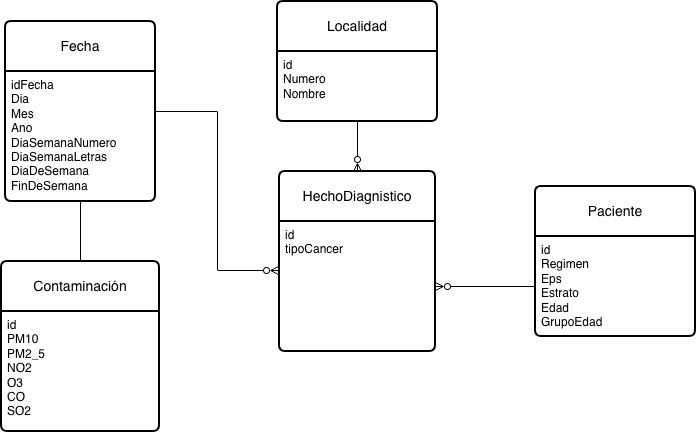

The diagram above was exported from draw.io. Its source (the exported page's mxGraphModel, read from the mxfile embedded in the PNG):
<mxGraphModel dx="946" dy="610" grid="1" gridSize="10" guides="1" tooltips="1" connect="1" arrows="1" fold="1" page="1" pageScale="1" pageWidth="827" pageHeight="1169" math="0" shadow="0">
  <root>
    <mxCell id="0" />
    <mxCell id="1" parent="0" />
    <mxCell id="7rx4iXnEKMj1N7Uck0YD-5" value="Fecha" style="swimlane;childLayout=stackLayout;horizontal=1;startSize=50;horizontalStack=0;rounded=1;fontSize=14;fontStyle=0;strokeWidth=2;resizeParent=0;resizeLast=1;shadow=0;dashed=0;align=center;arcSize=4;whiteSpace=wrap;html=1;" parent="1" vertex="1">
      <mxGeometry x="60" y="110" width="150" height="180" as="geometry" />
    </mxCell>
    <mxCell id="7rx4iXnEKMj1N7Uck0YD-6" value="idFecha&lt;div&gt;Dia&lt;/div&gt;&lt;div&gt;Mes&lt;/div&gt;&lt;div&gt;Ano&lt;/div&gt;&lt;div&gt;DiaSemanaNumero&lt;/div&gt;&lt;div&gt;DiaSemanaLetras&lt;/div&gt;&lt;div&gt;DiaDeSemana&lt;/div&gt;&lt;div&gt;FinDeSemana&lt;/div&gt;" style="align=left;strokeColor=none;fillColor=none;spacingLeft=4;spacingRight=4;fontSize=12;verticalAlign=top;resizable=0;rotatable=0;part=1;html=1;whiteSpace=wrap;" parent="7rx4iXnEKMj1N7Uck0YD-5" vertex="1">
      <mxGeometry y="50" width="150" height="130" as="geometry" />
    </mxCell>
    <mxCell id="7rx4iXnEKMj1N7Uck0YD-7" value="Localidad" style="swimlane;childLayout=stackLayout;horizontal=1;startSize=50;horizontalStack=0;rounded=1;fontSize=14;fontStyle=0;strokeWidth=2;resizeParent=0;resizeLast=1;shadow=0;dashed=0;align=center;arcSize=4;whiteSpace=wrap;html=1;" parent="1" vertex="1">
      <mxGeometry x="332" y="90" width="160" height="120" as="geometry" />
    </mxCell>
    <mxCell id="7rx4iXnEKMj1N7Uck0YD-8" value="id&lt;div&gt;Numero&lt;/div&gt;&lt;div&gt;Nombre&lt;/div&gt;" style="align=left;strokeColor=none;fillColor=none;spacingLeft=4;spacingRight=4;fontSize=12;verticalAlign=top;resizable=0;rotatable=0;part=1;html=1;whiteSpace=wrap;" parent="7rx4iXnEKMj1N7Uck0YD-7" vertex="1">
      <mxGeometry y="50" width="160" height="70" as="geometry" />
    </mxCell>
    <mxCell id="1EWV180HGnF6nzWEUIXb-5" value="HechoDiagnistico" style="swimlane;childLayout=stackLayout;horizontal=1;startSize=50;horizontalStack=0;rounded=1;fontSize=14;fontStyle=0;strokeWidth=2;resizeParent=0;resizeLast=1;shadow=0;dashed=0;align=center;arcSize=4;whiteSpace=wrap;html=1;" parent="1" vertex="1">
      <mxGeometry x="334" y="260" width="156" height="180" as="geometry" />
    </mxCell>
    <mxCell id="1EWV180HGnF6nzWEUIXb-6" value="id&lt;div&gt;tipoCancer&lt;/div&gt;&lt;div&gt;&lt;br&gt;&lt;/div&gt;" style="align=left;strokeColor=none;fillColor=none;spacingLeft=4;spacingRight=4;fontSize=12;verticalAlign=top;resizable=0;rotatable=0;part=1;html=1;whiteSpace=wrap;" parent="1EWV180HGnF6nzWEUIXb-5" vertex="1">
      <mxGeometry y="50" width="156" height="130" as="geometry" />
    </mxCell>
    <mxCell id="1EWV180HGnF6nzWEUIXb-9" value="Paciente" style="swimlane;childLayout=stackLayout;horizontal=1;startSize=50;horizontalStack=0;rounded=1;fontSize=14;fontStyle=0;strokeWidth=2;resizeParent=0;resizeLast=1;shadow=0;dashed=0;align=center;arcSize=4;whiteSpace=wrap;html=1;" parent="1" vertex="1">
      <mxGeometry x="590" y="275" width="160" height="150" as="geometry" />
    </mxCell>
    <mxCell id="1EWV180HGnF6nzWEUIXb-10" value="id&lt;div&gt;Regimen&lt;/div&gt;&lt;div&gt;Eps&lt;/div&gt;&lt;div&gt;Estrato&lt;/div&gt;&lt;div&gt;Edad&lt;/div&gt;&lt;div&gt;GrupoEdad&lt;/div&gt;" style="align=left;strokeColor=none;fillColor=none;spacingLeft=4;spacingRight=4;fontSize=12;verticalAlign=top;resizable=0;rotatable=0;part=1;html=1;whiteSpace=wrap;" parent="1EWV180HGnF6nzWEUIXb-9" vertex="1">
      <mxGeometry y="50" width="160" height="100" as="geometry" />
    </mxCell>
    <mxCell id="7EWr49AOQ7NMDPwTU3Av-2" style="edgeStyle=orthogonalEdgeStyle;rounded=0;orthogonalLoop=1;jettySize=auto;html=1;entryX=0.5;entryY=1;entryDx=0;entryDy=0;endArrow=none;endFill=0;" edge="1" parent="1" source="1EWV180HGnF6nzWEUIXb-13" target="7rx4iXnEKMj1N7Uck0YD-6">
      <mxGeometry relative="1" as="geometry" />
    </mxCell>
    <mxCell id="1EWV180HGnF6nzWEUIXb-13" value="Contaminación" style="swimlane;childLayout=stackLayout;horizontal=1;startSize=50;horizontalStack=0;rounded=1;fontSize=14;fontStyle=0;strokeWidth=2;resizeParent=0;resizeLast=1;shadow=0;dashed=0;align=center;arcSize=4;whiteSpace=wrap;html=1;" parent="1" vertex="1">
      <mxGeometry x="56" y="350" width="158" height="170" as="geometry" />
    </mxCell>
    <mxCell id="1EWV180HGnF6nzWEUIXb-14" value="id&lt;div&gt;&lt;div&gt;PM10&lt;/div&gt;&lt;div&gt;PM2_5&lt;/div&gt;&lt;div&gt;NO2&lt;/div&gt;&lt;div&gt;O3&lt;/div&gt;&lt;div&gt;CO&lt;/div&gt;&lt;div&gt;SO2&lt;/div&gt;&lt;/div&gt;" style="align=left;strokeColor=none;fillColor=none;spacingLeft=4;spacingRight=4;fontSize=12;verticalAlign=top;resizable=0;rotatable=0;part=1;html=1;whiteSpace=wrap;" parent="1EWV180HGnF6nzWEUIXb-13" vertex="1">
      <mxGeometry y="50" width="158" height="120" as="geometry" />
    </mxCell>
    <mxCell id="7EWr49AOQ7NMDPwTU3Av-1" style="edgeStyle=orthogonalEdgeStyle;rounded=0;orthogonalLoop=1;jettySize=auto;html=1;entryX=-0.006;entryY=0.377;entryDx=0;entryDy=0;entryPerimeter=0;endArrow=ERzeroToMany;endFill=0;" edge="1" parent="1" source="7rx4iXnEKMj1N7Uck0YD-5" target="1EWV180HGnF6nzWEUIXb-6">
      <mxGeometry relative="1" as="geometry" />
    </mxCell>
    <mxCell id="7EWr49AOQ7NMDPwTU3Av-3" style="edgeStyle=orthogonalEdgeStyle;rounded=0;orthogonalLoop=1;jettySize=auto;html=1;entryX=0.5;entryY=0;entryDx=0;entryDy=0;endArrow=ERzeroToMany;endFill=0;" edge="1" parent="1" source="7rx4iXnEKMj1N7Uck0YD-8" target="1EWV180HGnF6nzWEUIXb-5">
      <mxGeometry relative="1" as="geometry" />
    </mxCell>
    <mxCell id="7EWr49AOQ7NMDPwTU3Av-4" style="edgeStyle=orthogonalEdgeStyle;rounded=0;orthogonalLoop=1;jettySize=auto;html=1;entryX=1;entryY=0.5;entryDx=0;entryDy=0;endArrow=ERzeroToMany;endFill=0;" edge="1" parent="1" source="1EWV180HGnF6nzWEUIXb-10" target="1EWV180HGnF6nzWEUIXb-6">
      <mxGeometry relative="1" as="geometry" />
    </mxCell>
  </root>
</mxGraphModel>